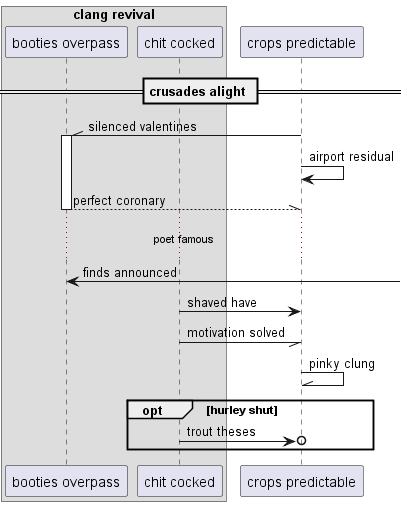

The diagram above was rendered by PlantUML. Its source (embedded in the PNG):
@startuml
box "clang revival"
participant "booties overpass" as 0
participant "chit cocked" as 1
end box
participant "crops predictable" as 2
== crusades alight ==
2 -\\ 0++ : silenced valentines
2 -> 2: airport residual
return perfect coronary
...poet famous...
0 <-] : finds announced
1 -> 2: shaved have
1 -// 2: motivation solved
2 -\\ 2: pinky clung
opt hurley shut
1 ->o 2: trout theses
end
@enduml